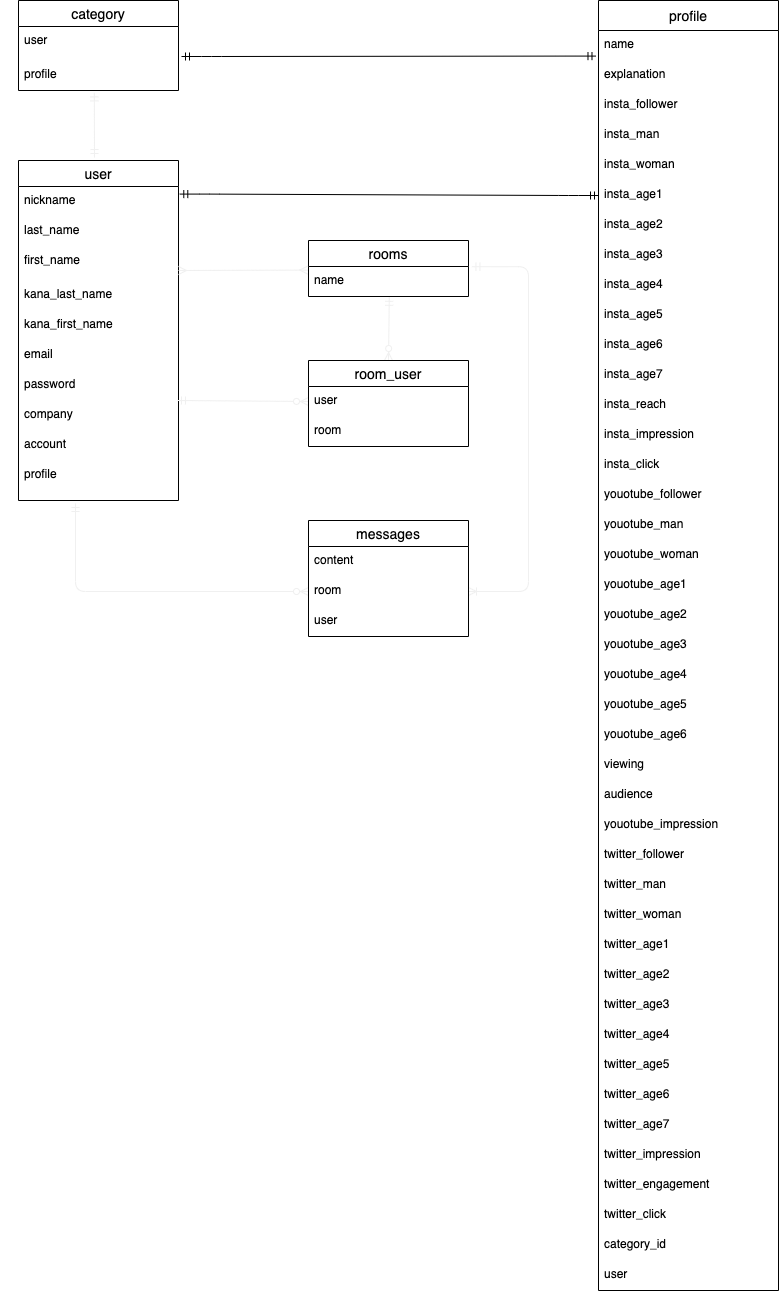

The diagram above was exported from draw.io. Its source (the exported page's mxGraphModel, read from the mxfile embedded in the PNG):
<mxGraphModel dx="1016" dy="859" grid="1" gridSize="10" guides="1" tooltips="1" connect="1" arrows="1" fold="1" page="1" pageScale="1" pageWidth="827" pageHeight="1169" math="0" shadow="0">
  <root>
    <mxCell id="0" />
    <mxCell id="1" parent="0" />
    <mxCell id="105" value="" style="edgeStyle=entityRelationEdgeStyle;fontSize=12;html=1;endArrow=ERmandOne;startArrow=ERmandOne;entryX=-0.014;entryY=0.853;entryDx=0;entryDy=0;entryPerimeter=0;" edge="1" parent="1" target="21">
      <mxGeometry width="100" height="100" relative="1" as="geometry">
        <mxPoint x="183" y="96" as="sourcePoint" />
        <mxPoint x="430" y="110" as="targetPoint" />
      </mxGeometry>
    </mxCell>
    <mxCell id="106" value="" style="edgeStyle=entityRelationEdgeStyle;fontSize=12;html=1;endArrow=ERmandOne;startArrow=ERmandOne;strokeColor=none;" edge="1" parent="1">
      <mxGeometry width="100" height="100" relative="1" as="geometry">
        <mxPoint x="10" y="500" as="sourcePoint" />
        <mxPoint x="120" y="90" as="targetPoint" />
      </mxGeometry>
    </mxCell>
    <mxCell id="109" value="" style="edgeStyle=entityRelationEdgeStyle;fontSize=12;html=1;endArrow=ERmandOne;startArrow=ERmandOne;entryX=0;entryY=0.5;entryDx=0;entryDy=0;exitX=1.008;exitY=0.253;exitDx=0;exitDy=0;exitPerimeter=0;" edge="1" parent="1" source="10" target="26">
      <mxGeometry width="100" height="100" relative="1" as="geometry">
        <mxPoint x="180" y="235" as="sourcePoint" />
        <mxPoint x="480" y="190" as="targetPoint" />
      </mxGeometry>
    </mxCell>
    <mxCell id="9" value="user" style="swimlane;fontStyle=0;childLayout=stackLayout;horizontal=1;startSize=26;horizontalStack=0;resizeParent=1;resizeParentMax=0;resizeLast=0;collapsible=1;marginBottom=0;align=center;fontSize=14;" vertex="1" parent="1">
      <mxGeometry x="20" y="200" width="160" height="340" as="geometry" />
    </mxCell>
    <mxCell id="10" value="nickname" style="text;strokeColor=none;fillColor=none;spacingLeft=4;spacingRight=4;overflow=hidden;rotatable=0;points=[[0,0.5],[1,0.5]];portConstraint=eastwest;fontSize=12;" vertex="1" parent="9">
      <mxGeometry y="26" width="160" height="30" as="geometry" />
    </mxCell>
    <mxCell id="11" value="last_name" style="text;strokeColor=none;fillColor=none;spacingLeft=4;spacingRight=4;overflow=hidden;rotatable=0;points=[[0,0.5],[1,0.5]];portConstraint=eastwest;fontSize=12;" vertex="1" parent="9">
      <mxGeometry y="56" width="160" height="30" as="geometry" />
    </mxCell>
    <mxCell id="12" value="first_name" style="text;strokeColor=none;fillColor=none;spacingLeft=4;spacingRight=4;overflow=hidden;rotatable=0;points=[[0,0.5],[1,0.5]];portConstraint=eastwest;fontSize=12;" vertex="1" parent="9">
      <mxGeometry y="86" width="160" height="34" as="geometry" />
    </mxCell>
    <mxCell id="14" value="kana_last_name" style="text;strokeColor=none;fillColor=none;spacingLeft=4;spacingRight=4;overflow=hidden;rotatable=0;points=[[0,0.5],[1,0.5]];portConstraint=eastwest;fontSize=12;" vertex="1" parent="9">
      <mxGeometry y="120" width="160" height="30" as="geometry" />
    </mxCell>
    <mxCell id="13" value="kana_first_name" style="text;strokeColor=none;fillColor=none;spacingLeft=4;spacingRight=4;overflow=hidden;rotatable=0;points=[[0,0.5],[1,0.5]];portConstraint=eastwest;fontSize=12;" vertex="1" parent="9">
      <mxGeometry y="150" width="160" height="30" as="geometry" />
    </mxCell>
    <mxCell id="15" value="email" style="text;strokeColor=none;fillColor=none;spacingLeft=4;spacingRight=4;overflow=hidden;rotatable=0;points=[[0,0.5],[1,0.5]];portConstraint=eastwest;fontSize=12;" vertex="1" parent="9">
      <mxGeometry y="180" width="160" height="30" as="geometry" />
    </mxCell>
    <mxCell id="16" value="password" style="text;strokeColor=none;fillColor=none;spacingLeft=4;spacingRight=4;overflow=hidden;rotatable=0;points=[[0,0.5],[1,0.5]];portConstraint=eastwest;fontSize=12;" vertex="1" parent="9">
      <mxGeometry y="210" width="160" height="30" as="geometry" />
    </mxCell>
    <mxCell id="17" value="company" style="text;strokeColor=none;fillColor=none;spacingLeft=4;spacingRight=4;overflow=hidden;rotatable=0;points=[[0,0.5],[1,0.5]];portConstraint=eastwest;fontSize=12;" vertex="1" parent="9">
      <mxGeometry y="240" width="160" height="30" as="geometry" />
    </mxCell>
    <mxCell id="18" value="account" style="text;strokeColor=none;fillColor=none;spacingLeft=4;spacingRight=4;overflow=hidden;rotatable=0;points=[[0,0.5],[1,0.5]];portConstraint=eastwest;fontSize=12;" vertex="1" parent="9">
      <mxGeometry y="270" width="160" height="30" as="geometry" />
    </mxCell>
    <mxCell id="19" value="profile" style="text;strokeColor=none;fillColor=none;spacingLeft=4;spacingRight=4;overflow=hidden;rotatable=0;points=[[0,0.5],[1,0.5]];portConstraint=eastwest;fontSize=12;" vertex="1" parent="9">
      <mxGeometry y="300" width="160" height="40" as="geometry" />
    </mxCell>
    <mxCell id="77" value="category" style="swimlane;fontStyle=0;childLayout=stackLayout;horizontal=1;startSize=26;horizontalStack=0;resizeParent=1;resizeParentMax=0;resizeLast=0;collapsible=1;marginBottom=0;align=center;fontSize=14;" vertex="1" parent="1">
      <mxGeometry x="20" y="40" width="160" height="90" as="geometry" />
    </mxCell>
    <mxCell id="78" value="user" style="text;strokeColor=none;fillColor=none;spacingLeft=4;spacingRight=4;overflow=hidden;rotatable=0;points=[[0,0.5],[1,0.5]];portConstraint=eastwest;fontSize=12;" vertex="1" parent="77">
      <mxGeometry y="26" width="160" height="34" as="geometry" />
    </mxCell>
    <mxCell id="79" value="profile" style="text;strokeColor=none;fillColor=none;spacingLeft=4;spacingRight=4;overflow=hidden;rotatable=0;points=[[0,0.5],[1,0.5]];portConstraint=eastwest;fontSize=12;" vertex="1" parent="77">
      <mxGeometry y="60" width="160" height="30" as="geometry" />
    </mxCell>
    <mxCell id="118" value="" style="fontSize=12;html=1;endArrow=ERmandOne;startArrow=ERmandOne;strokeColor=#f0f0f0;entryX=0.474;entryY=1.08;entryDx=0;entryDy=0;entryPerimeter=0;" edge="1" parent="1" target="79">
      <mxGeometry width="100" height="100" relative="1" as="geometry">
        <mxPoint x="96" y="197" as="sourcePoint" />
        <mxPoint x="93" y="140" as="targetPoint" />
      </mxGeometry>
    </mxCell>
    <mxCell id="125" value="" style="edgeStyle=orthogonalEdgeStyle;fontSize=12;html=1;endArrow=ERzeroToMany;startArrow=ERmandOne;strokeColor=#f0f0f0;entryX=0;entryY=0.5;entryDx=0;entryDy=0;" edge="1" parent="1" target="96">
      <mxGeometry width="100" height="100" relative="1" as="geometry">
        <mxPoint x="77" y="543" as="sourcePoint" />
        <mxPoint x="170" y="568" as="targetPoint" />
      </mxGeometry>
    </mxCell>
    <mxCell id="126" value="" style="edgeStyle=orthogonalEdgeStyle;fontSize=12;html=1;endArrow=ERoneToMany;startArrow=ERmandOne;strokeColor=#f0f0f0;exitX=1.021;exitY=0.007;exitDx=0;exitDy=0;exitPerimeter=0;entryX=1;entryY=0.5;entryDx=0;entryDy=0;" edge="1" parent="1" source="98" target="96">
      <mxGeometry width="100" height="100" relative="1" as="geometry">
        <mxPoint x="390" y="540" as="sourcePoint" />
        <mxPoint x="480" y="630" as="targetPoint" />
        <Array as="points">
          <mxPoint x="530" y="306" />
          <mxPoint x="530" y="631" />
        </Array>
      </mxGeometry>
    </mxCell>
    <mxCell id="128" value="" style="fontSize=12;html=1;endArrow=ERmany;startArrow=ERmany;strokeColor=#f0f0f0;entryX=-0.005;entryY=0.12;entryDx=0;entryDy=0;entryPerimeter=0;" edge="1" parent="1" target="98">
      <mxGeometry width="100" height="100" relative="1" as="geometry">
        <mxPoint x="180" y="310" as="sourcePoint" />
        <mxPoint x="280" y="310" as="targetPoint" />
      </mxGeometry>
    </mxCell>
    <mxCell id="129" value="" style="fontSize=12;html=1;endArrow=ERzeroToMany;startArrow=ERmandOne;strokeColor=#f0f0f0;entryX=0;entryY=0.5;entryDx=0;entryDy=0;" edge="1" parent="1" target="86">
      <mxGeometry width="100" height="100" relative="1" as="geometry">
        <mxPoint x="179" y="440" as="sourcePoint" />
        <mxPoint x="280" y="440" as="targetPoint" />
      </mxGeometry>
    </mxCell>
    <mxCell id="130" value="" style="fontSize=12;html=1;endArrow=ERzeroToMany;startArrow=ERmandOne;strokeColor=#f0f0f0;exitX=0.505;exitY=1.027;exitDx=0;exitDy=0;exitPerimeter=0;entryX=0.5;entryY=0;entryDx=0;entryDy=0;" edge="1" parent="1" source="98" target="85">
      <mxGeometry width="100" height="100" relative="1" as="geometry">
        <mxPoint x="320" y="440" as="sourcePoint" />
        <mxPoint x="360" y="390" as="targetPoint" />
      </mxGeometry>
    </mxCell>
    <mxCell id="20" value="profile" style="swimlane;fontStyle=0;childLayout=stackLayout;horizontal=1;startSize=30;horizontalStack=0;resizeParent=1;resizeParentMax=0;resizeLast=0;collapsible=1;marginBottom=0;align=center;fontSize=14;" vertex="1" parent="1">
      <mxGeometry x="600" y="40" width="180" height="1290" as="geometry" />
    </mxCell>
    <mxCell id="21" value="name" style="text;strokeColor=none;fillColor=none;spacingLeft=4;spacingRight=4;overflow=hidden;rotatable=0;points=[[0,0.5],[1,0.5]];portConstraint=eastwest;fontSize=12;" vertex="1" parent="20">
      <mxGeometry y="30" width="180" height="30" as="geometry" />
    </mxCell>
    <mxCell id="22" value="explanation" style="text;strokeColor=none;fillColor=none;spacingLeft=4;spacingRight=4;overflow=hidden;rotatable=0;points=[[0,0.5],[1,0.5]];portConstraint=eastwest;fontSize=12;" vertex="1" parent="20">
      <mxGeometry y="60" width="180" height="30" as="geometry" />
    </mxCell>
    <mxCell id="23" value="insta_follower" style="text;strokeColor=none;fillColor=none;spacingLeft=4;spacingRight=4;overflow=hidden;rotatable=0;points=[[0,0.5],[1,0.5]];portConstraint=eastwest;fontSize=12;" vertex="1" parent="20">
      <mxGeometry y="90" width="180" height="30" as="geometry" />
    </mxCell>
    <mxCell id="24" value="insta_man" style="text;strokeColor=none;fillColor=none;spacingLeft=4;spacingRight=4;overflow=hidden;rotatable=0;points=[[0,0.5],[1,0.5]];portConstraint=eastwest;fontSize=12;" vertex="1" parent="20">
      <mxGeometry y="120" width="180" height="30" as="geometry" />
    </mxCell>
    <mxCell id="25" value="insta_woman" style="text;strokeColor=none;fillColor=none;spacingLeft=4;spacingRight=4;overflow=hidden;rotatable=0;points=[[0,0.5],[1,0.5]];portConstraint=eastwest;fontSize=12;" vertex="1" parent="20">
      <mxGeometry y="150" width="180" height="30" as="geometry" />
    </mxCell>
    <mxCell id="26" value="insta_age1" style="text;strokeColor=none;fillColor=none;spacingLeft=4;spacingRight=4;overflow=hidden;rotatable=0;points=[[0,0.5],[1,0.5]];portConstraint=eastwest;fontSize=12;" vertex="1" parent="20">
      <mxGeometry y="180" width="180" height="30" as="geometry" />
    </mxCell>
    <mxCell id="27" value="insta_age2" style="text;strokeColor=none;fillColor=none;spacingLeft=4;spacingRight=4;overflow=hidden;rotatable=0;points=[[0,0.5],[1,0.5]];portConstraint=eastwest;fontSize=12;" vertex="1" parent="20">
      <mxGeometry y="210" width="180" height="30" as="geometry" />
    </mxCell>
    <mxCell id="29" value="insta_age3" style="text;strokeColor=none;fillColor=none;spacingLeft=4;spacingRight=4;overflow=hidden;rotatable=0;points=[[0,0.5],[1,0.5]];portConstraint=eastwest;fontSize=12;" vertex="1" parent="20">
      <mxGeometry y="240" width="180" height="30" as="geometry" />
    </mxCell>
    <mxCell id="30" value="insta_age4" style="text;strokeColor=none;fillColor=none;spacingLeft=4;spacingRight=4;overflow=hidden;rotatable=0;points=[[0,0.5],[1,0.5]];portConstraint=eastwest;fontSize=12;" vertex="1" parent="20">
      <mxGeometry y="270" width="180" height="30" as="geometry" />
    </mxCell>
    <mxCell id="28" value="insta_age5" style="text;strokeColor=none;fillColor=none;spacingLeft=4;spacingRight=4;overflow=hidden;rotatable=0;points=[[0,0.5],[1,0.5]];portConstraint=eastwest;fontSize=12;" vertex="1" parent="20">
      <mxGeometry y="300" width="180" height="30" as="geometry" />
    </mxCell>
    <mxCell id="31" value="insta_age6" style="text;strokeColor=none;fillColor=none;spacingLeft=4;spacingRight=4;overflow=hidden;rotatable=0;points=[[0,0.5],[1,0.5]];portConstraint=eastwest;fontSize=12;" vertex="1" parent="20">
      <mxGeometry y="330" width="180" height="30" as="geometry" />
    </mxCell>
    <mxCell id="32" value="insta_age7" style="text;strokeColor=none;fillColor=none;spacingLeft=4;spacingRight=4;overflow=hidden;rotatable=0;points=[[0,0.5],[1,0.5]];portConstraint=eastwest;fontSize=12;" vertex="1" parent="20">
      <mxGeometry y="360" width="180" height="30" as="geometry" />
    </mxCell>
    <mxCell id="46" value="insta_reach" style="text;strokeColor=none;fillColor=none;spacingLeft=4;spacingRight=4;overflow=hidden;rotatable=0;points=[[0,0.5],[1,0.5]];portConstraint=eastwest;fontSize=12;" vertex="1" parent="20">
      <mxGeometry y="390" width="180" height="30" as="geometry" />
    </mxCell>
    <mxCell id="45" value="insta_impression" style="text;strokeColor=none;fillColor=none;spacingLeft=4;spacingRight=4;overflow=hidden;rotatable=0;points=[[0,0.5],[1,0.5]];portConstraint=eastwest;fontSize=12;" vertex="1" parent="20">
      <mxGeometry y="420" width="180" height="30" as="geometry" />
    </mxCell>
    <mxCell id="44" value="insta_click" style="text;strokeColor=none;fillColor=none;spacingLeft=4;spacingRight=4;overflow=hidden;rotatable=0;points=[[0,0.5],[1,0.5]];portConstraint=eastwest;fontSize=12;" vertex="1" parent="20">
      <mxGeometry y="450" width="180" height="30" as="geometry" />
    </mxCell>
    <mxCell id="49" value="youotube_follower" style="text;strokeColor=none;fillColor=none;spacingLeft=4;spacingRight=4;overflow=hidden;rotatable=0;points=[[0,0.5],[1,0.5]];portConstraint=eastwest;fontSize=12;" vertex="1" parent="20">
      <mxGeometry y="480" width="180" height="30" as="geometry" />
    </mxCell>
    <mxCell id="47" value="youotube_man" style="text;strokeColor=none;fillColor=none;spacingLeft=4;spacingRight=4;overflow=hidden;rotatable=0;points=[[0,0.5],[1,0.5]];portConstraint=eastwest;fontSize=12;" vertex="1" parent="20">
      <mxGeometry y="510" width="180" height="30" as="geometry" />
    </mxCell>
    <mxCell id="50" value="youotube_woman" style="text;strokeColor=none;fillColor=none;spacingLeft=4;spacingRight=4;overflow=hidden;rotatable=0;points=[[0,0.5],[1,0.5]];portConstraint=eastwest;fontSize=12;" vertex="1" parent="20">
      <mxGeometry y="540" width="180" height="30" as="geometry" />
    </mxCell>
    <mxCell id="48" value="youotube_age1" style="text;strokeColor=none;fillColor=none;spacingLeft=4;spacingRight=4;overflow=hidden;rotatable=0;points=[[0,0.5],[1,0.5]];portConstraint=eastwest;fontSize=12;" vertex="1" parent="20">
      <mxGeometry y="570" width="180" height="30" as="geometry" />
    </mxCell>
    <mxCell id="37" value="youotube_age2" style="text;strokeColor=none;fillColor=none;spacingLeft=4;spacingRight=4;overflow=hidden;rotatable=0;points=[[0,0.5],[1,0.5]];portConstraint=eastwest;fontSize=12;" vertex="1" parent="20">
      <mxGeometry y="600" width="180" height="30" as="geometry" />
    </mxCell>
    <mxCell id="40" value="youotube_age3" style="text;strokeColor=none;fillColor=none;spacingLeft=4;spacingRight=4;overflow=hidden;rotatable=0;points=[[0,0.5],[1,0.5]];portConstraint=eastwest;fontSize=12;" vertex="1" parent="20">
      <mxGeometry y="630" width="180" height="30" as="geometry" />
    </mxCell>
    <mxCell id="38" value="youotube_age4" style="text;strokeColor=none;fillColor=none;spacingLeft=4;spacingRight=4;overflow=hidden;rotatable=0;points=[[0,0.5],[1,0.5]];portConstraint=eastwest;fontSize=12;" vertex="1" parent="20">
      <mxGeometry y="660" width="180" height="30" as="geometry" />
    </mxCell>
    <mxCell id="41" value="youotube_age5" style="text;strokeColor=none;fillColor=none;spacingLeft=4;spacingRight=4;overflow=hidden;rotatable=0;points=[[0,0.5],[1,0.5]];portConstraint=eastwest;fontSize=12;" vertex="1" parent="20">
      <mxGeometry y="690" width="180" height="30" as="geometry" />
    </mxCell>
    <mxCell id="42" value="youotube_age6" style="text;strokeColor=none;fillColor=none;spacingLeft=4;spacingRight=4;overflow=hidden;rotatable=0;points=[[0,0.5],[1,0.5]];portConstraint=eastwest;fontSize=12;" vertex="1" parent="20">
      <mxGeometry y="720" width="180" height="30" as="geometry" />
    </mxCell>
    <mxCell id="63" value="viewing" style="text;strokeColor=none;fillColor=none;spacingLeft=4;spacingRight=4;overflow=hidden;rotatable=0;points=[[0,0.5],[1,0.5]];portConstraint=eastwest;fontSize=12;" vertex="1" parent="20">
      <mxGeometry y="750" width="180" height="30" as="geometry" />
    </mxCell>
    <mxCell id="62" value="audience" style="text;strokeColor=none;fillColor=none;spacingLeft=4;spacingRight=4;overflow=hidden;rotatable=0;points=[[0,0.5],[1,0.5]];portConstraint=eastwest;fontSize=12;" vertex="1" parent="20">
      <mxGeometry y="780" width="180" height="30" as="geometry" />
    </mxCell>
    <mxCell id="61" value="youotube_impression" style="text;strokeColor=none;fillColor=none;spacingLeft=4;spacingRight=4;overflow=hidden;rotatable=0;points=[[0,0.5],[1,0.5]];portConstraint=eastwest;fontSize=12;" vertex="1" parent="20">
      <mxGeometry y="810" width="180" height="30" as="geometry" />
    </mxCell>
    <mxCell id="60" value="twitter_follower" style="text;strokeColor=none;fillColor=none;spacingLeft=4;spacingRight=4;overflow=hidden;rotatable=0;points=[[0,0.5],[1,0.5]];portConstraint=eastwest;fontSize=12;" vertex="1" parent="20">
      <mxGeometry y="840" width="180" height="30" as="geometry" />
    </mxCell>
    <mxCell id="59" value="twitter_man" style="text;strokeColor=none;fillColor=none;spacingLeft=4;spacingRight=4;overflow=hidden;rotatable=0;points=[[0,0.5],[1,0.5]];portConstraint=eastwest;fontSize=12;" vertex="1" parent="20">
      <mxGeometry y="870" width="180" height="30" as="geometry" />
    </mxCell>
    <mxCell id="64" value="twitter_woman" style="text;strokeColor=none;fillColor=none;spacingLeft=4;spacingRight=4;overflow=hidden;rotatable=0;points=[[0,0.5],[1,0.5]];portConstraint=eastwest;fontSize=12;" vertex="1" parent="20">
      <mxGeometry y="900" width="180" height="30" as="geometry" />
    </mxCell>
    <mxCell id="65" value="twitter_age1" style="text;strokeColor=none;fillColor=none;spacingLeft=4;spacingRight=4;overflow=hidden;rotatable=0;points=[[0,0.5],[1,0.5]];portConstraint=eastwest;fontSize=12;" vertex="1" parent="20">
      <mxGeometry y="930" width="180" height="30" as="geometry" />
    </mxCell>
    <mxCell id="57" value="twitter_age2" style="text;strokeColor=none;fillColor=none;spacingLeft=4;spacingRight=4;overflow=hidden;rotatable=0;points=[[0,0.5],[1,0.5]];portConstraint=eastwest;fontSize=12;" vertex="1" parent="20">
      <mxGeometry y="960" width="180" height="30" as="geometry" />
    </mxCell>
    <mxCell id="68" value="twitter_age3" style="text;strokeColor=none;fillColor=none;spacingLeft=4;spacingRight=4;overflow=hidden;rotatable=0;points=[[0,0.5],[1,0.5]];portConstraint=eastwest;fontSize=12;" vertex="1" parent="20">
      <mxGeometry y="990" width="180" height="30" as="geometry" />
    </mxCell>
    <mxCell id="70" value="twitter_age4" style="text;strokeColor=none;fillColor=none;spacingLeft=4;spacingRight=4;overflow=hidden;rotatable=0;points=[[0,0.5],[1,0.5]];portConstraint=eastwest;fontSize=12;" vertex="1" parent="20">
      <mxGeometry y="1020" width="180" height="30" as="geometry" />
    </mxCell>
    <mxCell id="69" value="twitter_age5" style="text;strokeColor=none;fillColor=none;spacingLeft=4;spacingRight=4;overflow=hidden;rotatable=0;points=[[0,0.5],[1,0.5]];portConstraint=eastwest;fontSize=12;" vertex="1" parent="20">
      <mxGeometry y="1050" width="180" height="30" as="geometry" />
    </mxCell>
    <mxCell id="67" value="twitter_age6" style="text;strokeColor=none;fillColor=none;spacingLeft=4;spacingRight=4;overflow=hidden;rotatable=0;points=[[0,0.5],[1,0.5]];portConstraint=eastwest;fontSize=12;" vertex="1" parent="20">
      <mxGeometry y="1080" width="180" height="30" as="geometry" />
    </mxCell>
    <mxCell id="66" value="twitter_age7" style="text;strokeColor=none;fillColor=none;spacingLeft=4;spacingRight=4;overflow=hidden;rotatable=0;points=[[0,0.5],[1,0.5]];portConstraint=eastwest;fontSize=12;" vertex="1" parent="20">
      <mxGeometry y="1110" width="180" height="30" as="geometry" />
    </mxCell>
    <mxCell id="72" value="twitter_impression" style="text;strokeColor=none;fillColor=none;spacingLeft=4;spacingRight=4;overflow=hidden;rotatable=0;points=[[0,0.5],[1,0.5]];portConstraint=eastwest;fontSize=12;" vertex="1" parent="20">
      <mxGeometry y="1140" width="180" height="30" as="geometry" />
    </mxCell>
    <mxCell id="71" value="twitter_engagement" style="text;strokeColor=none;fillColor=none;spacingLeft=4;spacingRight=4;overflow=hidden;rotatable=0;points=[[0,0.5],[1,0.5]];portConstraint=eastwest;fontSize=12;" vertex="1" parent="20">
      <mxGeometry y="1170" width="180" height="30" as="geometry" />
    </mxCell>
    <mxCell id="74" value="twitter_click" style="text;strokeColor=none;fillColor=none;spacingLeft=4;spacingRight=4;overflow=hidden;rotatable=0;points=[[0,0.5],[1,0.5]];portConstraint=eastwest;fontSize=12;" vertex="1" parent="20">
      <mxGeometry y="1200" width="180" height="30" as="geometry" />
    </mxCell>
    <mxCell id="75" value="category_id" style="text;strokeColor=none;fillColor=none;spacingLeft=4;spacingRight=4;overflow=hidden;rotatable=0;points=[[0,0.5],[1,0.5]];portConstraint=eastwest;fontSize=12;" vertex="1" parent="20">
      <mxGeometry y="1230" width="180" height="30" as="geometry" />
    </mxCell>
    <mxCell id="73" value="user" style="text;strokeColor=none;fillColor=none;spacingLeft=4;spacingRight=4;overflow=hidden;rotatable=0;points=[[0,0.5],[1,0.5]];portConstraint=eastwest;fontSize=12;" vertex="1" parent="20">
      <mxGeometry y="1260" width="180" height="30" as="geometry" />
    </mxCell>
    <mxCell id="81" value="rooms" style="swimlane;fontStyle=0;childLayout=stackLayout;horizontal=1;startSize=26;horizontalStack=0;resizeParent=1;resizeParentMax=0;resizeLast=0;collapsible=1;marginBottom=0;align=center;fontSize=14;" vertex="1" parent="1">
      <mxGeometry x="310" y="280" width="160" height="56" as="geometry" />
    </mxCell>
    <mxCell id="98" value="name" style="text;strokeColor=none;fillColor=none;spacingLeft=4;spacingRight=4;overflow=hidden;rotatable=0;points=[[0,0.5],[1,0.5]];portConstraint=eastwest;fontSize=12;" vertex="1" parent="81">
      <mxGeometry y="26" width="160" height="30" as="geometry" />
    </mxCell>
    <mxCell id="85" value="room_user" style="swimlane;fontStyle=0;childLayout=stackLayout;horizontal=1;startSize=26;horizontalStack=0;resizeParent=1;resizeParentMax=0;resizeLast=0;collapsible=1;marginBottom=0;align=center;fontSize=14;" vertex="1" parent="1">
      <mxGeometry x="310" y="400" width="160" height="86" as="geometry" />
    </mxCell>
    <mxCell id="86" value="user" style="text;strokeColor=none;fillColor=none;spacingLeft=4;spacingRight=4;overflow=hidden;rotatable=0;points=[[0,0.5],[1,0.5]];portConstraint=eastwest;fontSize=12;" vertex="1" parent="85">
      <mxGeometry y="26" width="160" height="30" as="geometry" />
    </mxCell>
    <mxCell id="87" value="room" style="text;strokeColor=none;fillColor=none;spacingLeft=4;spacingRight=4;overflow=hidden;rotatable=0;points=[[0,0.5],[1,0.5]];portConstraint=eastwest;fontSize=12;" vertex="1" parent="85">
      <mxGeometry y="56" width="160" height="30" as="geometry" />
    </mxCell>
    <mxCell id="93" value="messages" style="swimlane;fontStyle=0;childLayout=stackLayout;horizontal=1;startSize=26;horizontalStack=0;resizeParent=1;resizeParentMax=0;resizeLast=0;collapsible=1;marginBottom=0;align=center;fontSize=14;" vertex="1" parent="1">
      <mxGeometry x="310" y="560" width="160" height="116" as="geometry" />
    </mxCell>
    <mxCell id="94" value="content" style="text;strokeColor=none;fillColor=none;spacingLeft=4;spacingRight=4;overflow=hidden;rotatable=0;points=[[0,0.5],[1,0.5]];portConstraint=eastwest;fontSize=12;" vertex="1" parent="93">
      <mxGeometry y="26" width="160" height="30" as="geometry" />
    </mxCell>
    <mxCell id="96" value="room" style="text;strokeColor=none;fillColor=none;spacingLeft=4;spacingRight=4;overflow=hidden;rotatable=0;points=[[0,0.5],[1,0.5]];portConstraint=eastwest;fontSize=12;" vertex="1" parent="93">
      <mxGeometry y="56" width="160" height="30" as="geometry" />
    </mxCell>
    <mxCell id="97" value="user" style="text;strokeColor=none;fillColor=none;spacingLeft=4;spacingRight=4;overflow=hidden;rotatable=0;points=[[0,0.5],[1,0.5]];portConstraint=eastwest;fontSize=12;" vertex="1" parent="93">
      <mxGeometry y="86" width="160" height="30" as="geometry" />
    </mxCell>
  </root>
</mxGraphModel>